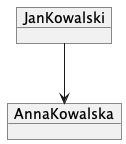

The diagram above was rendered by PlantUML. Its source (embedded in the PNG):
@startuml
object JanKowalski
object AnnaKowalska

JanKowalski --> AnnaKowalska
@enduml